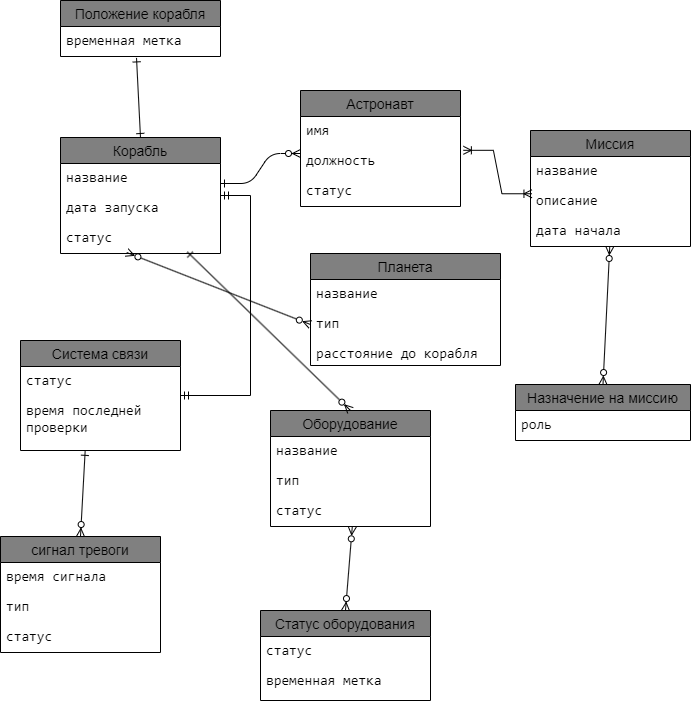

The diagram above was exported from draw.io. Its source (the exported page's mxGraphModel, read from the mxfile embedded in the PNG):
<mxGraphModel dx="776" dy="1342" grid="1" gridSize="10" guides="1" tooltips="1" connect="1" arrows="1" fold="1" page="1" pageScale="1" pageWidth="850" pageHeight="1100" math="0" shadow="0" extFonts="Permanent Marker^https://fonts.googleapis.com/css?family=Permanent+Marker">
  <root>
    <mxCell id="0" />
    <mxCell id="1" parent="0" />
    <mxCell id="C-vyLk0tnHw3VtMMgP7b-1" value="" style="edgeStyle=entityRelationEdgeStyle;endArrow=ERzeroToMany;startArrow=ERone;endFill=1;startFill=0;" parent="1" edge="1">
      <mxGeometry width="100" height="100" relative="1" as="geometry">
        <mxPoint x="330" y="333" as="sourcePoint" />
        <mxPoint x="410" y="303" as="targetPoint" />
      </mxGeometry>
    </mxCell>
    <mxCell id="NvnIJsKno78hdGl5ejU3-1" value="Корабль" style="swimlane;fontStyle=0;childLayout=stackLayout;horizontal=1;startSize=26;horizontalStack=0;resizeParent=1;resizeParentMax=0;resizeLast=0;collapsible=1;marginBottom=0;align=center;fontSize=14;labelBackgroundColor=none;labelBorderColor=none;textShadow=0;fillColor=#808080;" vertex="1" parent="1">
      <mxGeometry x="170" y="287" width="160" height="116" as="geometry" />
    </mxCell>
    <mxCell id="NvnIJsKno78hdGl5ejU3-2" value="&lt;span style=&quot;font-size: 10.5pt; font-family: Consolas;&quot;&gt;&lt;font style=&quot;color: rgb(0, 0, 0);&quot;&gt;название&lt;/font&gt;&lt;/span&gt;" style="text;strokeColor=none;fillColor=none;spacingLeft=4;spacingRight=4;overflow=hidden;rotatable=0;points=[[0,0.5],[1,0.5]];portConstraint=eastwest;fontSize=12;whiteSpace=wrap;html=1;align=left;" vertex="1" parent="NvnIJsKno78hdGl5ejU3-1">
      <mxGeometry y="26" width="160" height="30" as="geometry" />
    </mxCell>
    <mxCell id="NvnIJsKno78hdGl5ejU3-3" value="&lt;span style=&quot;font-size: 10.5pt; font-family: Consolas;&quot;&gt;&lt;font style=&quot;color: rgb(0, 0, 0);&quot;&gt;дата запуска&lt;/font&gt;&lt;/span&gt;" style="text;strokeColor=none;fillColor=none;spacingLeft=4;spacingRight=4;overflow=hidden;rotatable=0;points=[[0,0.5],[1,0.5]];portConstraint=eastwest;fontSize=12;whiteSpace=wrap;html=1;" vertex="1" parent="NvnIJsKno78hdGl5ejU3-1">
      <mxGeometry y="56" width="160" height="30" as="geometry" />
    </mxCell>
    <mxCell id="NvnIJsKno78hdGl5ejU3-4" value="&lt;span style=&quot;font-size: 10.5pt; font-family: Consolas;&quot;&gt;&lt;font style=&quot;color: rgb(0, 0, 0);&quot;&gt;статус&lt;/font&gt;&lt;/span&gt;" style="text;strokeColor=none;fillColor=none;spacingLeft=4;spacingRight=4;overflow=hidden;rotatable=0;points=[[0,0.5],[1,0.5]];portConstraint=eastwest;fontSize=12;whiteSpace=wrap;html=1;" vertex="1" parent="NvnIJsKno78hdGl5ejU3-1">
      <mxGeometry y="86" width="160" height="30" as="geometry" />
    </mxCell>
    <mxCell id="NvnIJsKno78hdGl5ejU3-5" value="Астронавт" style="swimlane;fontStyle=0;childLayout=stackLayout;horizontal=1;startSize=26;horizontalStack=0;resizeParent=1;resizeParentMax=0;resizeLast=0;collapsible=1;marginBottom=0;align=center;fontSize=14;fontColor=default;fillColor=#808080;" vertex="1" parent="1">
      <mxGeometry x="410" y="240" width="160" height="116" as="geometry" />
    </mxCell>
    <mxCell id="NvnIJsKno78hdGl5ejU3-6" value="&lt;span style=&quot;font-size: 10.5pt; font-family: Consolas;&quot;&gt;&lt;font style=&quot;color: rgb(0, 0, 0);&quot;&gt;имя&lt;/font&gt;&lt;/span&gt;" style="text;strokeColor=none;fillColor=none;spacingLeft=4;spacingRight=4;overflow=hidden;rotatable=0;points=[[0,0.5],[1,0.5]];portConstraint=eastwest;fontSize=12;whiteSpace=wrap;html=1;" vertex="1" parent="NvnIJsKno78hdGl5ejU3-5">
      <mxGeometry y="26" width="160" height="30" as="geometry" />
    </mxCell>
    <mxCell id="NvnIJsKno78hdGl5ejU3-7" value="&lt;span style=&quot;font-size: 10.5pt; font-family: Consolas;&quot;&gt;&lt;font style=&quot;color: rgb(0, 0, 0);&quot;&gt;должность&lt;/font&gt;&lt;/span&gt;" style="text;strokeColor=none;fillColor=none;spacingLeft=4;spacingRight=4;overflow=hidden;rotatable=0;points=[[0,0.5],[1,0.5]];portConstraint=eastwest;fontSize=12;whiteSpace=wrap;html=1;" vertex="1" parent="NvnIJsKno78hdGl5ejU3-5">
      <mxGeometry y="56" width="160" height="30" as="geometry" />
    </mxCell>
    <mxCell id="NvnIJsKno78hdGl5ejU3-8" value="&lt;span style=&quot;font-size: 10.5pt; font-family: Consolas;&quot;&gt;&lt;font style=&quot;color: rgb(0, 0, 0);&quot;&gt;статус&lt;/font&gt;&lt;/span&gt;" style="text;strokeColor=none;fillColor=none;spacingLeft=4;spacingRight=4;overflow=hidden;rotatable=0;points=[[0,0.5],[1,0.5]];portConstraint=eastwest;fontSize=12;whiteSpace=wrap;html=1;" vertex="1" parent="NvnIJsKno78hdGl5ejU3-5">
      <mxGeometry y="86" width="160" height="30" as="geometry" />
    </mxCell>
    <mxCell id="NvnIJsKno78hdGl5ejU3-9" value="Планета" style="swimlane;fontStyle=0;childLayout=stackLayout;horizontal=1;startSize=26;horizontalStack=0;resizeParent=1;resizeParentMax=0;resizeLast=0;collapsible=1;marginBottom=0;align=center;fontSize=14;fillColor=#808080;" vertex="1" parent="1">
      <mxGeometry x="420" y="403" width="190" height="112" as="geometry" />
    </mxCell>
    <mxCell id="NvnIJsKno78hdGl5ejU3-10" value="&lt;span style=&quot;font-size: 10.5pt; font-family: Consolas;&quot;&gt;&lt;font style=&quot;color: rgb(0, 0, 0);&quot;&gt;название&lt;/font&gt;&lt;/span&gt;" style="text;strokeColor=none;fillColor=none;spacingLeft=4;spacingRight=4;overflow=hidden;rotatable=0;points=[[0,0.5],[1,0.5]];portConstraint=eastwest;fontSize=12;whiteSpace=wrap;html=1;" vertex="1" parent="NvnIJsKno78hdGl5ejU3-9">
      <mxGeometry y="26" width="190" height="30" as="geometry" />
    </mxCell>
    <mxCell id="NvnIJsKno78hdGl5ejU3-11" value="&lt;span style=&quot;font-size: 10.5pt; font-family: Consolas;&quot;&gt;&lt;font style=&quot;color: rgb(0, 0, 0);&quot;&gt;тип&lt;/font&gt;&lt;/span&gt;" style="text;strokeColor=none;fillColor=none;spacingLeft=4;spacingRight=4;overflow=hidden;rotatable=0;points=[[0,0.5],[1,0.5]];portConstraint=eastwest;fontSize=12;whiteSpace=wrap;html=1;" vertex="1" parent="NvnIJsKno78hdGl5ejU3-9">
      <mxGeometry y="56" width="190" height="30" as="geometry" />
    </mxCell>
    <mxCell id="NvnIJsKno78hdGl5ejU3-12" value="&lt;span style=&quot;font-size: 10.5pt; font-family: Consolas;&quot;&gt;&lt;font style=&quot;color: rgb(0, 0, 0);&quot;&gt;расстояние до корабля&lt;/font&gt;&lt;/span&gt;" style="text;strokeColor=none;fillColor=none;spacingLeft=4;spacingRight=4;overflow=hidden;rotatable=0;points=[[0,0.5],[1,0.5]];portConstraint=eastwest;fontSize=12;whiteSpace=wrap;html=1;" vertex="1" parent="NvnIJsKno78hdGl5ejU3-9">
      <mxGeometry y="86" width="190" height="26" as="geometry" />
    </mxCell>
    <mxCell id="NvnIJsKno78hdGl5ejU3-13" value="Оборудование" style="swimlane;fontStyle=0;childLayout=stackLayout;horizontal=1;startSize=26;horizontalStack=0;resizeParent=1;resizeParentMax=0;resizeLast=0;collapsible=1;marginBottom=0;align=center;fontSize=14;fillColor=#808080;" vertex="1" parent="1">
      <mxGeometry x="380" y="560" width="160" height="116" as="geometry" />
    </mxCell>
    <mxCell id="NvnIJsKno78hdGl5ejU3-14" value="&lt;span style=&quot;font-size: 10.5pt; font-family: Consolas;&quot;&gt;&lt;font style=&quot;color: rgb(0, 0, 0);&quot;&gt;название&lt;/font&gt;&lt;/span&gt;" style="text;strokeColor=none;fillColor=none;spacingLeft=4;spacingRight=4;overflow=hidden;rotatable=0;points=[[0,0.5],[1,0.5]];portConstraint=eastwest;fontSize=12;whiteSpace=wrap;html=1;" vertex="1" parent="NvnIJsKno78hdGl5ejU3-13">
      <mxGeometry y="26" width="160" height="30" as="geometry" />
    </mxCell>
    <mxCell id="NvnIJsKno78hdGl5ejU3-15" value="&lt;span style=&quot;font-size: 10.5pt; font-family: Consolas;&quot;&gt;&lt;font style=&quot;color: rgb(0, 0, 0);&quot;&gt;тип&lt;/font&gt;&lt;/span&gt;" style="text;strokeColor=none;fillColor=none;spacingLeft=4;spacingRight=4;overflow=hidden;rotatable=0;points=[[0,0.5],[1,0.5]];portConstraint=eastwest;fontSize=12;whiteSpace=wrap;html=1;" vertex="1" parent="NvnIJsKno78hdGl5ejU3-13">
      <mxGeometry y="56" width="160" height="30" as="geometry" />
    </mxCell>
    <mxCell id="NvnIJsKno78hdGl5ejU3-16" value="&lt;span style=&quot;font-size: 10.5pt; font-family: Consolas;&quot;&gt;&lt;font style=&quot;color: rgb(0, 0, 0);&quot;&gt;статус&lt;/font&gt;&lt;/span&gt;" style="text;strokeColor=none;fillColor=none;spacingLeft=4;spacingRight=4;overflow=hidden;rotatable=0;points=[[0,0.5],[1,0.5]];portConstraint=eastwest;fontSize=12;whiteSpace=wrap;html=1;" vertex="1" parent="NvnIJsKno78hdGl5ejU3-13">
      <mxGeometry y="86" width="160" height="30" as="geometry" />
    </mxCell>
    <mxCell id="NvnIJsKno78hdGl5ejU3-17" value="Миссия" style="swimlane;fontStyle=0;childLayout=stackLayout;horizontal=1;startSize=26;horizontalStack=0;resizeParent=1;resizeParentMax=0;resizeLast=0;collapsible=1;marginBottom=0;align=center;fontSize=14;fillColor=#808080;" vertex="1" parent="1">
      <mxGeometry x="640" y="280" width="160" height="116" as="geometry" />
    </mxCell>
    <mxCell id="NvnIJsKno78hdGl5ejU3-18" value="&lt;span style=&quot;font-size: 10.5pt; font-family: Consolas;&quot;&gt;&lt;font style=&quot;color: rgb(0, 0, 0);&quot;&gt;название&lt;/font&gt;&lt;/span&gt;" style="text;strokeColor=none;fillColor=none;spacingLeft=4;spacingRight=4;overflow=hidden;rotatable=0;points=[[0,0.5],[1,0.5]];portConstraint=eastwest;fontSize=12;whiteSpace=wrap;html=1;" vertex="1" parent="NvnIJsKno78hdGl5ejU3-17">
      <mxGeometry y="26" width="160" height="30" as="geometry" />
    </mxCell>
    <mxCell id="NvnIJsKno78hdGl5ejU3-19" value="&lt;span style=&quot;font-size: 10.5pt; font-family: Consolas;&quot;&gt;&lt;font style=&quot;color: rgb(0, 0, 0);&quot;&gt;описание&lt;/font&gt;&lt;/span&gt;" style="text;strokeColor=none;fillColor=none;spacingLeft=4;spacingRight=4;overflow=hidden;rotatable=0;points=[[0,0.5],[1,0.5]];portConstraint=eastwest;fontSize=12;whiteSpace=wrap;html=1;" vertex="1" parent="NvnIJsKno78hdGl5ejU3-17">
      <mxGeometry y="56" width="160" height="30" as="geometry" />
    </mxCell>
    <mxCell id="NvnIJsKno78hdGl5ejU3-20" value="&lt;span style=&quot;font-size: 10.5pt; font-family: Consolas;&quot;&gt;&lt;font style=&quot;color: rgb(0, 0, 0);&quot;&gt;дата начала&lt;/font&gt;&lt;/span&gt;" style="text;strokeColor=none;fillColor=none;spacingLeft=4;spacingRight=4;overflow=hidden;rotatable=0;points=[[0,0.5],[1,0.5]];portConstraint=eastwest;fontSize=12;whiteSpace=wrap;html=1;" vertex="1" parent="NvnIJsKno78hdGl5ejU3-17">
      <mxGeometry y="86" width="160" height="30" as="geometry" />
    </mxCell>
    <mxCell id="NvnIJsKno78hdGl5ejU3-21" value="Система связи" style="swimlane;fontStyle=0;childLayout=stackLayout;horizontal=1;startSize=26;horizontalStack=0;resizeParent=1;resizeParentMax=0;resizeLast=0;collapsible=1;marginBottom=0;align=center;fontSize=14;fillColor=#808080;" vertex="1" parent="1">
      <mxGeometry x="130" y="490" width="160" height="110" as="geometry" />
    </mxCell>
    <mxCell id="NvnIJsKno78hdGl5ejU3-22" value="&lt;span style=&quot;font-size: 10.5pt; font-family: Consolas;&quot;&gt;&lt;font style=&quot;color: rgb(0, 0, 0);&quot;&gt;статус&lt;/font&gt;&lt;/span&gt;" style="text;strokeColor=none;fillColor=none;spacingLeft=4;spacingRight=4;overflow=hidden;rotatable=0;points=[[0,0.5],[1,0.5]];portConstraint=eastwest;fontSize=12;whiteSpace=wrap;html=1;" vertex="1" parent="NvnIJsKno78hdGl5ejU3-21">
      <mxGeometry y="26" width="160" height="30" as="geometry" />
    </mxCell>
    <mxCell id="NvnIJsKno78hdGl5ejU3-23" value="&lt;span style=&quot;font-size: 10.5pt; font-family: Consolas;&quot;&gt;&lt;font style=&quot;color: rgb(0, 0, 0);&quot;&gt;время последней проверки&lt;/font&gt;&lt;/span&gt;" style="text;strokeColor=none;fillColor=none;spacingLeft=4;spacingRight=4;overflow=hidden;rotatable=0;points=[[0,0.5],[1,0.5]];portConstraint=eastwest;fontSize=12;whiteSpace=wrap;html=1;" vertex="1" parent="NvnIJsKno78hdGl5ejU3-21">
      <mxGeometry y="56" width="160" height="54" as="geometry" />
    </mxCell>
    <mxCell id="NvnIJsKno78hdGl5ejU3-25" value="Статус оборудования" style="swimlane;fontStyle=0;childLayout=stackLayout;horizontal=1;startSize=26;horizontalStack=0;resizeParent=1;resizeParentMax=0;resizeLast=0;collapsible=1;marginBottom=0;align=center;fontSize=14;fillColor=#808080;" vertex="1" parent="1">
      <mxGeometry x="370" y="760" width="170" height="90" as="geometry" />
    </mxCell>
    <mxCell id="NvnIJsKno78hdGl5ejU3-26" value="&lt;span style=&quot;font-size: 10.5pt; font-family: Consolas;&quot;&gt;&lt;font style=&quot;color: rgb(0, 0, 0);&quot;&gt;статус&lt;/font&gt;&lt;/span&gt;" style="text;strokeColor=none;fillColor=none;spacingLeft=4;spacingRight=4;overflow=hidden;rotatable=0;points=[[0,0.5],[1,0.5]];portConstraint=eastwest;fontSize=12;whiteSpace=wrap;html=1;" vertex="1" parent="NvnIJsKno78hdGl5ejU3-25">
      <mxGeometry y="26" width="170" height="30" as="geometry" />
    </mxCell>
    <mxCell id="NvnIJsKno78hdGl5ejU3-27" value="&lt;span style=&quot;font-size: 10.5pt; font-family: Consolas;&quot;&gt;&lt;font style=&quot;color: rgb(0, 0, 0);&quot;&gt;временная метка&lt;/font&gt;&lt;/span&gt;" style="text;strokeColor=none;fillColor=none;spacingLeft=4;spacingRight=4;overflow=hidden;rotatable=0;points=[[0,0.5],[1,0.5]];portConstraint=eastwest;fontSize=12;whiteSpace=wrap;html=1;" vertex="1" parent="NvnIJsKno78hdGl5ejU3-25">
      <mxGeometry y="56" width="170" height="34" as="geometry" />
    </mxCell>
    <mxCell id="NvnIJsKno78hdGl5ejU3-29" value="сигнал тревоги" style="swimlane;fontStyle=0;childLayout=stackLayout;horizontal=1;startSize=26;horizontalStack=0;resizeParent=1;resizeParentMax=0;resizeLast=0;collapsible=1;marginBottom=0;align=center;fontSize=14;fillColor=#808080;" vertex="1" parent="1">
      <mxGeometry x="110" y="686" width="160" height="116" as="geometry" />
    </mxCell>
    <mxCell id="NvnIJsKno78hdGl5ejU3-30" value="&lt;span style=&quot;font-size: 10.5pt; font-family: Consolas;&quot;&gt;&lt;font style=&quot;color: rgb(0, 0, 0);&quot;&gt;время сигнала&lt;/font&gt;&lt;/span&gt;" style="text;strokeColor=none;fillColor=none;spacingLeft=4;spacingRight=4;overflow=hidden;rotatable=0;points=[[0,0.5],[1,0.5]];portConstraint=eastwest;fontSize=12;whiteSpace=wrap;html=1;" vertex="1" parent="NvnIJsKno78hdGl5ejU3-29">
      <mxGeometry y="26" width="160" height="30" as="geometry" />
    </mxCell>
    <mxCell id="NvnIJsKno78hdGl5ejU3-31" value="&lt;span style=&quot;font-size: 10.5pt; font-family: Consolas;&quot;&gt;&lt;font style=&quot;color: rgb(0, 0, 0);&quot;&gt;тип&lt;/font&gt;&lt;/span&gt;" style="text;strokeColor=none;fillColor=none;spacingLeft=4;spacingRight=4;overflow=hidden;rotatable=0;points=[[0,0.5],[1,0.5]];portConstraint=eastwest;fontSize=12;whiteSpace=wrap;html=1;" vertex="1" parent="NvnIJsKno78hdGl5ejU3-29">
      <mxGeometry y="56" width="160" height="30" as="geometry" />
    </mxCell>
    <mxCell id="NvnIJsKno78hdGl5ejU3-32" value="&lt;span style=&quot;font-size: 10.5pt; font-family: Consolas;&quot;&gt;&lt;font style=&quot;color: rgb(0, 0, 0);&quot;&gt;статус&lt;/font&gt;&lt;/span&gt;" style="text;strokeColor=none;fillColor=none;spacingLeft=4;spacingRight=4;overflow=hidden;rotatable=0;points=[[0,0.5],[1,0.5]];portConstraint=eastwest;fontSize=12;whiteSpace=wrap;html=1;" vertex="1" parent="NvnIJsKno78hdGl5ejU3-29">
      <mxGeometry y="86" width="160" height="30" as="geometry" />
    </mxCell>
    <mxCell id="NvnIJsKno78hdGl5ejU3-33" value="Положение корабля" style="swimlane;fontStyle=0;childLayout=stackLayout;horizontal=1;startSize=26;horizontalStack=0;resizeParent=1;resizeParentMax=0;resizeLast=0;collapsible=1;marginBottom=0;align=center;fontSize=14;fillColor=#808080;" vertex="1" parent="1">
      <mxGeometry x="170" y="150" width="160" height="56" as="geometry" />
    </mxCell>
    <mxCell id="NvnIJsKno78hdGl5ejU3-34" value="&lt;span style=&quot;font-size: 10.5pt; font-family: Consolas;&quot;&gt;&lt;font style=&quot;color: rgb(0, 0, 0);&quot;&gt;временная метка&lt;/font&gt;&lt;/span&gt;" style="text;strokeColor=none;fillColor=none;spacingLeft=4;spacingRight=4;overflow=hidden;rotatable=0;points=[[0,0.5],[1,0.5]];portConstraint=eastwest;fontSize=12;whiteSpace=wrap;html=1;" vertex="1" parent="NvnIJsKno78hdGl5ejU3-33">
      <mxGeometry y="26" width="160" height="30" as="geometry" />
    </mxCell>
    <mxCell id="NvnIJsKno78hdGl5ejU3-37" value="Назначение на миссию" style="swimlane;fontStyle=0;childLayout=stackLayout;horizontal=1;startSize=26;horizontalStack=0;resizeParent=1;resizeParentMax=0;resizeLast=0;collapsible=1;marginBottom=0;align=center;fontSize=14;fillColor=#808080;" vertex="1" parent="1">
      <mxGeometry x="625" y="534" width="175" height="56" as="geometry" />
    </mxCell>
    <mxCell id="NvnIJsKno78hdGl5ejU3-38" value="&lt;span style=&quot;font-size: 10.5pt; font-family: Consolas;&quot;&gt;&lt;font style=&quot;color: rgb(0, 0, 0);&quot;&gt;роль&lt;/font&gt;&lt;/span&gt;" style="text;strokeColor=none;fillColor=none;spacingLeft=4;spacingRight=4;overflow=hidden;rotatable=0;points=[[0,0.5],[1,0.5]];portConstraint=eastwest;fontSize=12;whiteSpace=wrap;html=1;" vertex="1" parent="NvnIJsKno78hdGl5ejU3-37">
      <mxGeometry y="26" width="175" height="30" as="geometry" />
    </mxCell>
    <mxCell id="NvnIJsKno78hdGl5ejU3-42" value="" style="edgeStyle=entityRelationEdgeStyle;fontSize=12;html=1;endArrow=ERmandOne;startArrow=ERmandOne;rounded=0;" edge="1" parent="1" source="NvnIJsKno78hdGl5ejU3-21" target="NvnIJsKno78hdGl5ejU3-1">
      <mxGeometry width="100" height="100" relative="1" as="geometry">
        <mxPoint x="190.3200000000001" y="490.0000000000002" as="sourcePoint" />
        <mxPoint x="279.68" y="405.53" as="targetPoint" />
        <Array as="points">
          <mxPoint x="234.68" y="435.53" />
        </Array>
      </mxGeometry>
    </mxCell>
    <mxCell id="NvnIJsKno78hdGl5ejU3-47" value="" style="edgeStyle=entityRelationEdgeStyle;fontSize=12;html=1;endArrow=ERoneToMany;startArrow=ERoneToMany;rounded=0;entryX=0.009;entryY=0.242;entryDx=0;entryDy=0;entryPerimeter=0;exitX=1.018;exitY=0.127;exitDx=0;exitDy=0;exitPerimeter=0;" edge="1" parent="1" source="NvnIJsKno78hdGl5ejU3-7" target="NvnIJsKno78hdGl5ejU3-19">
      <mxGeometry width="100" height="100" relative="1" as="geometry">
        <mxPoint x="570" y="550" as="sourcePoint" />
        <mxPoint x="670" y="450" as="targetPoint" />
      </mxGeometry>
    </mxCell>
    <mxCell id="NvnIJsKno78hdGl5ejU3-52" value="" style="endArrow=ERone;html=1;rounded=0;entryX=0.475;entryY=1.047;entryDx=0;entryDy=0;entryPerimeter=0;exitX=0.5;exitY=0;exitDx=0;exitDy=0;startArrow=ERone;startFill=0;endFill=0;" edge="1" parent="1" source="NvnIJsKno78hdGl5ejU3-1" target="NvnIJsKno78hdGl5ejU3-34">
      <mxGeometry relative="1" as="geometry">
        <mxPoint x="210" y="260" as="sourcePoint" />
        <mxPoint x="370" y="260" as="targetPoint" />
      </mxGeometry>
    </mxCell>
    <mxCell id="NvnIJsKno78hdGl5ejU3-53" value="" style="endArrow=ERzeroToMany;html=1;rounded=0;exitX=0.404;exitY=1.016;exitDx=0;exitDy=0;exitPerimeter=0;entryX=0.5;entryY=0;entryDx=0;entryDy=0;startArrow=ERone;startFill=0;endFill=0;" edge="1" parent="1" source="NvnIJsKno78hdGl5ejU3-23" target="NvnIJsKno78hdGl5ejU3-29">
      <mxGeometry relative="1" as="geometry">
        <mxPoint x="150" y="640" as="sourcePoint" />
        <mxPoint x="310" y="640" as="targetPoint" />
      </mxGeometry>
    </mxCell>
    <mxCell id="NvnIJsKno78hdGl5ejU3-54" value="" style="endArrow=ERzeroToMany;html=1;rounded=0;entryX=0.5;entryY=0;entryDx=0;entryDy=0;startArrow=ERzeroToMany;startFill=0;endFill=0;" edge="1" parent="1" source="NvnIJsKno78hdGl5ejU3-20" target="NvnIJsKno78hdGl5ejU3-37">
      <mxGeometry relative="1" as="geometry">
        <mxPoint x="500" y="640" as="sourcePoint" />
        <mxPoint x="660" y="640" as="targetPoint" />
      </mxGeometry>
    </mxCell>
    <mxCell id="NvnIJsKno78hdGl5ejU3-55" value="" style="endArrow=ERzeroToMany;html=1;rounded=0;exitX=0.414;exitY=0.966;exitDx=0;exitDy=0;exitPerimeter=0;entryX=0;entryY=0.5;entryDx=0;entryDy=0;startArrow=ERzeroToMany;startFill=0;endFill=0;" edge="1" parent="1" source="NvnIJsKno78hdGl5ejU3-4" target="NvnIJsKno78hdGl5ejU3-11">
      <mxGeometry relative="1" as="geometry">
        <mxPoint x="240" y="520" as="sourcePoint" />
        <mxPoint x="400" y="520" as="targetPoint" />
      </mxGeometry>
    </mxCell>
    <mxCell id="NvnIJsKno78hdGl5ejU3-56" value="" style="endArrow=ERzeroToMany;html=1;rounded=0;exitX=0.511;exitY=1.011;exitDx=0;exitDy=0;exitPerimeter=0;entryX=0.5;entryY=0;entryDx=0;entryDy=0;startArrow=ERzeroToMany;startFill=0;endFill=0;" edge="1" parent="1" source="NvnIJsKno78hdGl5ejU3-16" target="NvnIJsKno78hdGl5ejU3-25">
      <mxGeometry relative="1" as="geometry">
        <mxPoint x="510" y="720" as="sourcePoint" />
        <mxPoint x="600" y="760" as="targetPoint" />
      </mxGeometry>
    </mxCell>
    <mxCell id="NvnIJsKno78hdGl5ejU3-58" value="" style="endArrow=ERzeroToMany;html=1;rounded=0;entryX=0.5;entryY=0;entryDx=0;entryDy=0;exitX=0.792;exitY=0.944;exitDx=0;exitDy=0;exitPerimeter=0;startArrow=ERone;startFill=0;endFill=0;" edge="1" parent="1" source="NvnIJsKno78hdGl5ejU3-4" target="NvnIJsKno78hdGl5ejU3-13">
      <mxGeometry relative="1" as="geometry">
        <mxPoint x="270" y="520" as="sourcePoint" />
        <mxPoint x="430" y="520" as="targetPoint" />
        <Array as="points" />
      </mxGeometry>
    </mxCell>
  </root>
</mxGraphModel>